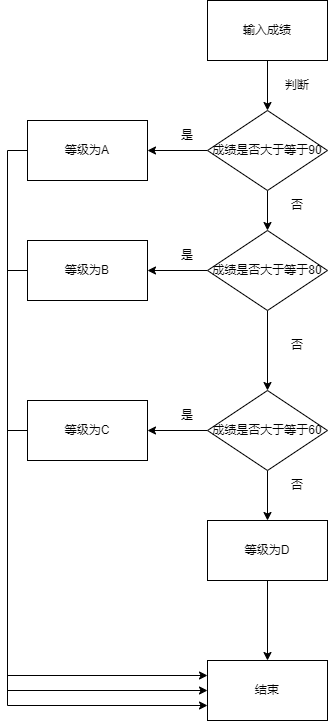

The diagram above was exported from draw.io. Its source (the exported page's mxGraphModel, read from the mxfile embedded in the PNG):
<mxGraphModel dx="706" dy="592" grid="1" gridSize="10" guides="1" tooltips="1" connect="1" arrows="1" fold="1" page="1" pageScale="1" pageWidth="827" pageHeight="1169" math="0" shadow="0">
  <root>
    <mxCell id="0" />
    <mxCell id="1" parent="0" />
    <mxCell id="YB7rgIRTuPX7xYOlT43Z-5" value="" style="edgeStyle=orthogonalEdgeStyle;rounded=0;orthogonalLoop=1;jettySize=auto;html=1;" edge="1" parent="1" source="YB7rgIRTuPX7xYOlT43Z-1" target="YB7rgIRTuPX7xYOlT43Z-4">
      <mxGeometry relative="1" as="geometry" />
    </mxCell>
    <mxCell id="YB7rgIRTuPX7xYOlT43Z-1" value="输入成绩" style="rounded=0;whiteSpace=wrap;html=1;" vertex="1" parent="1">
      <mxGeometry x="440" y="60" width="120" height="60" as="geometry" />
    </mxCell>
    <mxCell id="YB7rgIRTuPX7xYOlT43Z-7" value="" style="edgeStyle=orthogonalEdgeStyle;rounded=0;orthogonalLoop=1;jettySize=auto;html=1;" edge="1" parent="1" source="YB7rgIRTuPX7xYOlT43Z-4" target="YB7rgIRTuPX7xYOlT43Z-6">
      <mxGeometry relative="1" as="geometry" />
    </mxCell>
    <mxCell id="YB7rgIRTuPX7xYOlT43Z-15" value="" style="edgeStyle=orthogonalEdgeStyle;rounded=0;orthogonalLoop=1;jettySize=auto;html=1;" edge="1" parent="1" source="YB7rgIRTuPX7xYOlT43Z-4" target="YB7rgIRTuPX7xYOlT43Z-14">
      <mxGeometry relative="1" as="geometry" />
    </mxCell>
    <mxCell id="YB7rgIRTuPX7xYOlT43Z-4" value="成绩是否大于等于90" style="rhombus;whiteSpace=wrap;html=1;rounded=0;" vertex="1" parent="1">
      <mxGeometry x="440" y="170" width="120" height="80" as="geometry" />
    </mxCell>
    <mxCell id="YB7rgIRTuPX7xYOlT43Z-61" style="edgeStyle=orthogonalEdgeStyle;rounded=0;orthogonalLoop=1;jettySize=auto;html=1;exitX=0;exitY=0.5;exitDx=0;exitDy=0;entryX=0;entryY=0.75;entryDx=0;entryDy=0;" edge="1" parent="1" source="YB7rgIRTuPX7xYOlT43Z-6" target="YB7rgIRTuPX7xYOlT43Z-55">
      <mxGeometry relative="1" as="geometry" />
    </mxCell>
    <mxCell id="YB7rgIRTuPX7xYOlT43Z-6" value="等级为A" style="whiteSpace=wrap;html=1;rounded=0;" vertex="1" parent="1">
      <mxGeometry x="260" y="180" width="120" height="60" as="geometry" />
    </mxCell>
    <mxCell id="YB7rgIRTuPX7xYOlT43Z-17" value="" style="edgeStyle=orthogonalEdgeStyle;rounded=0;orthogonalLoop=1;jettySize=auto;html=1;" edge="1" parent="1" source="YB7rgIRTuPX7xYOlT43Z-14" target="YB7rgIRTuPX7xYOlT43Z-16">
      <mxGeometry relative="1" as="geometry" />
    </mxCell>
    <mxCell id="YB7rgIRTuPX7xYOlT43Z-19" value="" style="edgeStyle=orthogonalEdgeStyle;rounded=0;orthogonalLoop=1;jettySize=auto;html=1;" edge="1" parent="1" source="YB7rgIRTuPX7xYOlT43Z-14" target="YB7rgIRTuPX7xYOlT43Z-18">
      <mxGeometry relative="1" as="geometry" />
    </mxCell>
    <mxCell id="YB7rgIRTuPX7xYOlT43Z-14" value="成绩是否大于等于80" style="rhombus;whiteSpace=wrap;html=1;rounded=0;" vertex="1" parent="1">
      <mxGeometry x="440" y="290" width="120" height="80" as="geometry" />
    </mxCell>
    <mxCell id="YB7rgIRTuPX7xYOlT43Z-60" style="edgeStyle=orthogonalEdgeStyle;rounded=0;orthogonalLoop=1;jettySize=auto;html=1;exitX=0;exitY=0.5;exitDx=0;exitDy=0;entryX=0;entryY=0.25;entryDx=0;entryDy=0;" edge="1" parent="1" source="YB7rgIRTuPX7xYOlT43Z-16" target="YB7rgIRTuPX7xYOlT43Z-55">
      <mxGeometry relative="1" as="geometry" />
    </mxCell>
    <mxCell id="YB7rgIRTuPX7xYOlT43Z-16" value="等级为B" style="whiteSpace=wrap;html=1;rounded=0;" vertex="1" parent="1">
      <mxGeometry x="260" y="300" width="120" height="60" as="geometry" />
    </mxCell>
    <mxCell id="YB7rgIRTuPX7xYOlT43Z-21" value="" style="edgeStyle=orthogonalEdgeStyle;rounded=0;orthogonalLoop=1;jettySize=auto;html=1;" edge="1" parent="1" source="YB7rgIRTuPX7xYOlT43Z-18" target="YB7rgIRTuPX7xYOlT43Z-20">
      <mxGeometry relative="1" as="geometry" />
    </mxCell>
    <mxCell id="YB7rgIRTuPX7xYOlT43Z-23" value="" style="edgeStyle=orthogonalEdgeStyle;rounded=0;orthogonalLoop=1;jettySize=auto;html=1;" edge="1" parent="1" source="YB7rgIRTuPX7xYOlT43Z-18" target="YB7rgIRTuPX7xYOlT43Z-22">
      <mxGeometry relative="1" as="geometry" />
    </mxCell>
    <mxCell id="YB7rgIRTuPX7xYOlT43Z-18" value="成绩是否大于等于60" style="rhombus;whiteSpace=wrap;html=1;rounded=0;" vertex="1" parent="1">
      <mxGeometry x="440" y="450" width="120" height="80" as="geometry" />
    </mxCell>
    <mxCell id="YB7rgIRTuPX7xYOlT43Z-57" style="edgeStyle=orthogonalEdgeStyle;rounded=0;orthogonalLoop=1;jettySize=auto;html=1;exitX=0;exitY=0.5;exitDx=0;exitDy=0;entryX=0;entryY=0.5;entryDx=0;entryDy=0;" edge="1" parent="1" source="YB7rgIRTuPX7xYOlT43Z-20" target="YB7rgIRTuPX7xYOlT43Z-55">
      <mxGeometry relative="1" as="geometry" />
    </mxCell>
    <mxCell id="YB7rgIRTuPX7xYOlT43Z-20" value="等级为C" style="whiteSpace=wrap;html=1;rounded=0;" vertex="1" parent="1">
      <mxGeometry x="260" y="460" width="120" height="60" as="geometry" />
    </mxCell>
    <mxCell id="YB7rgIRTuPX7xYOlT43Z-56" value="" style="edgeStyle=orthogonalEdgeStyle;rounded=0;orthogonalLoop=1;jettySize=auto;html=1;" edge="1" parent="1" source="YB7rgIRTuPX7xYOlT43Z-22" target="YB7rgIRTuPX7xYOlT43Z-55">
      <mxGeometry relative="1" as="geometry" />
    </mxCell>
    <mxCell id="YB7rgIRTuPX7xYOlT43Z-22" value="等级为D" style="whiteSpace=wrap;html=1;rounded=0;" vertex="1" parent="1">
      <mxGeometry x="440" y="580" width="120" height="60" as="geometry" />
    </mxCell>
    <mxCell id="YB7rgIRTuPX7xYOlT43Z-24" value="是" style="text;strokeColor=none;align=center;fillColor=none;html=1;verticalAlign=middle;whiteSpace=wrap;rounded=0;" vertex="1" parent="1">
      <mxGeometry x="390" y="180" width="60" height="30" as="geometry" />
    </mxCell>
    <mxCell id="YB7rgIRTuPX7xYOlT43Z-25" value="是" style="text;strokeColor=none;align=center;fillColor=none;html=1;verticalAlign=middle;whiteSpace=wrap;rounded=0;" vertex="1" parent="1">
      <mxGeometry x="390" y="300" width="60" height="30" as="geometry" />
    </mxCell>
    <mxCell id="YB7rgIRTuPX7xYOlT43Z-26" value="是" style="text;strokeColor=none;align=center;fillColor=none;html=1;verticalAlign=middle;whiteSpace=wrap;rounded=0;" vertex="1" parent="1">
      <mxGeometry x="390" y="460" width="60" height="30" as="geometry" />
    </mxCell>
    <mxCell id="YB7rgIRTuPX7xYOlT43Z-27" value="否" style="text;strokeColor=none;align=center;fillColor=none;html=1;verticalAlign=middle;whiteSpace=wrap;rounded=0;" vertex="1" parent="1">
      <mxGeometry x="500" y="250" width="60" height="30" as="geometry" />
    </mxCell>
    <mxCell id="YB7rgIRTuPX7xYOlT43Z-28" value="否" style="text;strokeColor=none;align=center;fillColor=none;html=1;verticalAlign=middle;whiteSpace=wrap;rounded=0;" vertex="1" parent="1">
      <mxGeometry x="500" y="390" width="60" height="30" as="geometry" />
    </mxCell>
    <mxCell id="YB7rgIRTuPX7xYOlT43Z-29" value="否" style="text;strokeColor=none;align=center;fillColor=none;html=1;verticalAlign=middle;whiteSpace=wrap;rounded=0;" vertex="1" parent="1">
      <mxGeometry x="500" y="530" width="60" height="30" as="geometry" />
    </mxCell>
    <mxCell id="YB7rgIRTuPX7xYOlT43Z-30" value="判断" style="text;strokeColor=none;align=center;fillColor=none;html=1;verticalAlign=middle;whiteSpace=wrap;rounded=0;" vertex="1" parent="1">
      <mxGeometry x="500" y="130" width="60" height="30" as="geometry" />
    </mxCell>
    <mxCell id="YB7rgIRTuPX7xYOlT43Z-55" value="结束" style="whiteSpace=wrap;html=1;rounded=0;" vertex="1" parent="1">
      <mxGeometry x="440" y="720" width="120" height="60" as="geometry" />
    </mxCell>
  </root>
</mxGraphModel>